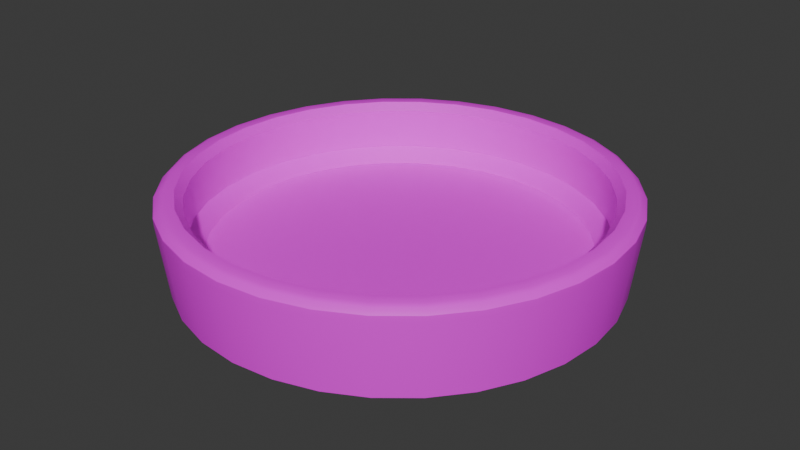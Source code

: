 # Source: DiceBowl.blend  (saved by Blender 4.5.90; exported with 4.5.12 LTS)
import bpy
from mathutils import Matrix  # noqa: F401  (used for matrix-valued properties, if any)

bpy.ops.wm.read_factory_settings(use_empty=True)
scene = bpy.context.scene
scene.name = 'Scene'

# ---- images (referenced by path relative to the original .blend; pixels are not part of the script)
import os
ASSET_DIR = os.environ.get("B2B_ASSET_DIR", "")  # directory of the original .blend (textures are referenced by path, not embedded)
HERE = os.path.dirname(os.path.abspath(__file__))  # packed textures are extracted next to this script under _unpacked/

def load_image(name, relpath, width, height, colorspace="sRGB"):
    """Load a texture the original file referenced (path relative to the .blend, or extracted next to this script)."""
    p = next((c for c in (os.path.join(HERE, relpath), os.path.join(ASSET_DIR, relpath)) if relpath and os.path.exists(c)), "")
    if p:
        img = bpy.data.images.load(p, check_existing=True)
        img.name = name
    else:  # same state as the original file: an image datablock whose file is absent (Cycles renders it pink)
        img = bpy.data.images.new(name, width, height)
        img.source = "FILE"
        img.filepath = "//" + (relpath or name)
    img.colorspace_settings.name = colorspace
    return img
img_color_wheel_light_color_spectrum_png_001 = load_image('Color-wheel-light-color-spectrum.png.001', 'Color-wheel-light-color-spectrum.png', 1024, 1024, 'sRGB')

# ---- materials (node trees are filled in below, after node groups)
mat_bowlmat = bpy.data.materials.new('BowlMat')
mat_bowlmat.alpha_threshold = 0.0
mat_bowlmat.roughness = 0.5
mat_bowlmat.line_color = (0.0, 0.0, 0.0, 1.0)

# ---- node groups
ng_smooth_by_angle = bpy.data.node_groups.new('Smooth by Angle', 'GeometryNodeTree')
_s = ng_smooth_by_angle.interface.new_socket(name='Mesh', in_out='OUTPUT', socket_type='NodeSocketGeometry')
_s = ng_smooth_by_angle.interface.new_socket(name='Mesh', in_out='INPUT', socket_type='NodeSocketGeometry')
_s = ng_smooth_by_angle.interface.new_socket(name='Angle', in_out='INPUT', socket_type='NodeSocketFloat')
_s.subtype = 'ANGLE'
_s.default_value = 0.5236
_s.min_value = 0.0
_s.max_value = 3.142
_s.description = 'Maximum face angle for smooth edges'
_s = ng_smooth_by_angle.interface.new_socket(name='Ignore Sharpness', in_out='INPUT', socket_type='NodeSocketBool')
_s.force_non_field = True
ng_smooth_by_angle.description = 'Set the sharpness of mesh edges based on the angle between the neighboring faces'
ng_smooth_by_angle.is_modifier = True
_N = ng_smooth_by_angle.nodes; _L = ng_smooth_by_angle.links
n0 = _N.new('GeometryNodeSetShadeSmooth'); n0.name = 'Set Shade Smooth'; n0.location = (120, -80)
n0.domain = 'EDGE'
n1 = _N.new('GeometryNodeSetShadeSmooth'); n1.name = 'Set Shade Smooth.001'; n1.location = (300, -80)
n2 = _N.new('NodeGroupOutput'); n2.name = 'Group Output'; n2.location = (480, -80)
n3 = _N.new('GeometryNodeInputMeshEdgeAngle'); n3.name = 'Edge Angle'; n3.location = (-440, -240)
n4 = _N.new('NodeGroupInput'); n4.name = 'Group Input'; n4.location = (-80, -80)
n5 = _N.new('GeometryNodeInputEdgeSmooth'); n5.name = 'Is Edge Smooth'; n5.location = (-260, -120)
n6 = _N.new('GeometryNodeInputShadeSmooth'); n6.name = 'Is Shade Smooth'; n6.location = (-440, -397)
n7 = _N.new('FunctionNodeCompare'); n7.name = 'Compare'; n7.location = (-260, -260)
n7.operation = 'LESS_EQUAL'
n7.inputs[6].default_value = (0.0, 0.0, 0.0, 0.0)
n7.inputs[7].default_value = (0.0, 0.0, 0.0, 0.0)
n8 = _N.new('FunctionNodeBooleanMath'); n8.name = 'Boolean Math.001'; n8.location = (-80, -260)
n9 = _N.new('NodeGroupInput'); n9.name = 'Group Input.001'; n9.location = (-440, -329)
n10 = _N.new('NodeGroupInput'); n10.name = 'Group Input.002'; n10.location = (-259, -189)
n11 = _N.new('FunctionNodeBooleanMath'); n11.name = 'Boolean Math'; n11.location = (-80, -149)
n11.operation = 'OR'
n12 = _N.new('FunctionNodeBooleanMath'); n12.name = 'Boolean Math.002'; n12.location = (-260, -380)
n12.operation = 'OR'
n13 = _N.new('NodeGroupInput'); n13.name = 'Group Input.003'; n13.location = (-440, -460)
_L.new(n3.outputs[0], n7.inputs[0])
_L.new(n1.outputs[0], n2.inputs[0])
_L.new(n9.outputs[1], n7.inputs[1])
_L.new(n7.outputs[0], n8.inputs[0])
_L.new(n4.outputs[0], n0.inputs[0])
_L.new(n0.outputs[0], n1.inputs[0])
_L.new(n8.outputs[0], n0.inputs[2])
_L.new(n10.outputs[2], n11.inputs[1])
_L.new(n5.outputs[0], n11.inputs[0])
_L.new(n11.outputs[0], n0.inputs[1])
_L.new(n13.outputs[2], n12.inputs[1])
_L.new(n6.outputs[0], n12.inputs[0])
_L.new(n12.outputs[0], n8.inputs[1])
n2.is_active_output = True

# ---- material node trees
mat_bowlmat.use_nodes = True; mat_bowlmat.node_tree.nodes.clear()
_N = mat_bowlmat.node_tree.nodes; _L = mat_bowlmat.node_tree.links
n0 = _N.new('ShaderNodeOutputMaterial'); n0.name = 'Material Output'; n0.location = (200, 100)
n1 = _N.new('ShaderNodeBsdfPrincipled'); n1.name = 'Principled BSDF'; n1.location = (-200, 100)
n1.inputs[3].default_value = 1.45
n2 = _N.new('ShaderNodeTexImage'); n2.name = 'Image Texture'; n2.location = (-490, 75)
n2.image = img_color_wheel_light_color_spectrum_png_001
_L.new(n1.outputs[0], n0.inputs[0])
_L.new(n2.outputs[0], n1.inputs[0])
n0.is_active_output = True

# ---- world
world_world = bpy.data.worlds.new('World'); scene.world = world_world
world_world.use_nodes = True; world_world.node_tree.nodes.clear()
_N = world_world.node_tree.nodes; _L = world_world.node_tree.links
n0 = _N.new('ShaderNodeOutputWorld'); n0.name = 'World Output'; n0.location = (200, 100)
n1 = _N.new('ShaderNodeBackground'); n1.name = 'Background'; n1.location = (-200, 100)
n1.inputs[0].default_value = (0.05088, 0.05088, 0.05088, 1.0)
_L.new(n1.outputs[0], n0.inputs[0])
n0.is_active_output = True
world_world.color = (0.05088, 0.05088, 0.05088)
world_world.sun_shadow_jitter_overblur = 0.0

# ---- meshes
me_circle = bpy.data.meshes.new('Circle')
me_circle.from_pydata([(-1.211e-08, 0.0, 0.0), (-1.49e-08, 0.0, 0.0), (0.0, 0.0, 0.0), (0.0, 0.0, 0.0), (0.0, 0.0, 0.0), (0.0, 0.0, 0.0), (0.0, 0.0, 0.0), (0.0, 1.49e-08, 0.0), (0.0, 1.49e-08, 0.0), (0.0, 1.49e-08, 0.0), (0.0, 0.0, 0.0), (0.0, 0.0, 0.0), (0.0, 0.0, 0.0), (0.0, 0.0, 0.0), (0.0, 0.0, 0.0), (-1.49e-08, 0.0, 0.0), (-1.211e-08, 0.0, 0.0), (-1.49e-08, 0.0, 0.0), (0.0, 0.0, 0.0), (0.0, 0.0, 0.0), (0.0, 0.0, 0.0), (0.0, 0.0, 0.0), (0.0, 0.0, 0.0), (0.0, 1.49e-08, 0.0), (0.0, 1.49e-08, 0.0), (0.0, 1.49e-08, 0.0), (0.0, 0.0, 0.0), (0.0, 0.0, 0.0), (0.0, 0.0, 0.0), (0.0, 0.0, 0.0), (0.0, 0.0, 0.0), (-1.49e-08, 0.0, 0.0), (-1.211e-08, 0.0, -0.3), (-1.49e-08, 0.0, -0.3), (0.0, 0.0, -0.3), (0.0, 0.0, -0.3), (0.0, 0.0, -0.3), (0.0, 0.0, -0.3), (0.0, 0.0, -0.3), (0.0, 1.49e-08, -0.3), (0.0, 1.49e-08, -0.3), (0.0, 1.49e-08, -0.3), (0.0, 0.0, -0.3), (0.0, 0.0, -0.3), (0.0, 0.0, -0.3), (0.0, 0.0, -0.3), (0.0, 0.0, -0.3), (-1.49e-08, 0.0, -0.3), (-1.211e-08, 0.0, -0.3), (-1.49e-08, 0.0, -0.3), (0.0, 0.0, -0.3), (0.0, 0.0, -0.3), (0.0, 0.0, -0.3), (0.0, 0.0, -0.3), (0.0, 0.0, -0.3), (0.0, 1.49e-08, -0.3), (0.0, 1.49e-08, -0.3), (0.0, 1.49e-08, -0.3), (0.0, 0.0, -0.3), (0.0, 0.0, -0.3), (0.0, 0.0, -0.3), (0.0, 0.0, -0.3), (0.0, 0.0, -0.3), (-1.49e-08, 0.0, -0.3), (1.608e-08, 2.375, -0.2714), (-0.4633, 2.329, -0.2714), (-0.9088, 2.194, -0.2714), (-1.319, 1.975, -0.2714), (-1.679, 1.679, -0.2714), (-1.975, 1.319, -0.2714), (-2.194, 0.9088, -0.2714), (-2.329, 0.4633, -0.2714), (-2.375, -2.053e-08, -0.2714), (-2.329, -0.4633, -0.2714), (-2.194, -0.9088, -0.2714), (-1.975, -1.319, -0.2714), (-1.679, -1.679, -0.2714), (-1.319, -1.975, -0.2714), (-0.9088, -2.194, -0.2714), (-0.4633, -2.329, -0.2714), (1.608e-08, -2.375, -0.2714), (0.4633, -2.329, -0.2714), (0.9088, -2.194, -0.2714), (1.319, -1.975, -0.2714), (1.679, -1.679, -0.2714), (1.975, -1.319, -0.2714), (2.194, -0.9088, -0.2714), (2.329, -0.4633, -0.2714), (2.375, -1.955e-08, -0.2714), (2.329, 0.4633, -0.2714), (2.194, 0.9088, -0.2714), (1.975, 1.319, -0.2714), (1.679, 1.679, -0.2714), (1.319, 1.975, -0.2714), (0.9088, 2.194, -0.2714), (0.4633, 2.329, -0.2714), (1.615e-08, 2.021, 0.004599), (2.554e-08, 2.187, 0.1539), (-0.4266, 2.145, 0.1539), (-0.3943, 1.982, 0.004599), (-0.8368, 2.02, 0.1539), (-0.7735, 1.867, 0.004599), (-1.215, 1.818, 0.1539), (-1.123, 1.681, 0.004599), (-1.546, 1.546, 0.1539), (-1.429, 1.429, 0.004599), (-1.818, 1.215, 0.1539), (-1.681, 1.123, 0.004599), (-2.02, 0.8368, 0.1539), (-1.867, 0.7735, 0.004599), (-2.145, 0.4266, 0.1539), (-1.982, 0.3943, 0.004599), (-2.187, -1.768e-08, 0.1539), (-2.021, -1.614e-08, 0.004599), (-2.145, -0.4266, 0.1539), (-1.982, -0.3943, 0.004599), (-2.02, -0.8368, 0.1539), (-1.867, -0.7735, 0.004599), (-1.818, -1.215, 0.1539), (-1.681, -1.123, 0.004599), (-1.546, -1.546, 0.1539), (-1.429, -1.429, 0.004599), (-1.215, -1.818, 0.1539), (-1.123, -1.681, 0.004599), (-0.8368, -2.02, 0.1539), (-0.7735, -1.867, 0.004599), (-0.4266, -2.145, 0.1539), (-0.3943, -1.982, 0.004599), (2.554e-08, -2.187, 0.1539), (1.615e-08, -2.021, 0.004599), (0.4266, -2.145, 0.1539), (0.3943, -1.982, 0.004599), (0.8368, -2.02, 0.1539), (0.7735, -1.867, 0.004599), (1.215, -1.818, 0.1539), (1.123, -1.681, 0.004599), (1.546, -1.546, 0.1539), (1.429, -1.429, 0.004599), (1.818, -1.215, 0.1539), (1.681, -1.123, 0.004599), (2.02, -0.8368, 0.1539), (1.867, -0.7735, 0.004599), (2.145, -0.4266, 0.1539), (1.982, -0.3943, 0.004599), (2.187, -1.768e-08, 0.1539), (2.021, -1.614e-08, 0.004599), (2.145, 0.4266, 0.1539), (1.982, 0.3943, 0.004599), (2.02, 0.8368, 0.1539), (1.867, 0.7735, 0.004599), (1.818, 1.215, 0.1539), (1.681, 1.123, 0.004599), (1.546, 1.546, 0.1539), (1.429, 1.429, 0.004599), (1.215, 1.818, 0.1539), (1.123, 1.681, 0.004599), (0.8368, 2.02, 0.1539), (0.7735, 1.867, 0.004599), (0.4266, 2.145, 0.1539), (0.3943, 1.982, 0.004599), (4.155e-08, 2.182, 0.6115), (4.885e-08, 2.381, 0.6942), (4.668e-08, 2.263, 0.6954), (-0.4644, 2.335, 0.6942), (-0.4257, 2.14, 0.6115), (-0.4416, 2.22, 0.6954), (-0.911, 2.199, 0.6942), (-0.8351, 2.016, 0.6115), (-0.8662, 2.091, 0.6954), (-1.323, 1.979, 0.6942), (-1.212, 1.814, 0.6115), (-1.258, 1.882, 0.6954), (-1.683, 1.683, 0.6942), (-1.543, 1.543, 0.6115), (-1.601, 1.601, 0.6954), (-1.979, 1.323, 0.6942), (-1.814, 1.212, 0.6115), (-1.882, 1.258, 0.6954), (-2.199, 0.911, 0.6942), (-2.016, 0.8351, 0.6115), (-2.091, 0.8662, 0.6954), (-2.335, 0.4644, 0.6942), (-2.14, 0.4257, 0.6115), (-2.22, 0.4416, 0.6954), (-2.381, -1.167e-08, 0.6942), (-2.182, -1.16e-08, 0.6115), (-2.263, -1.135e-08, 0.6954), (-2.335, -0.4644, 0.6942), (-2.14, -0.4257, 0.6115), (-2.22, -0.4416, 0.6954), (-2.199, -0.911, 0.6942), (-2.016, -0.8351, 0.6115), (-2.091, -0.8662, 0.6954), (-1.979, -1.323, 0.6942), (-1.814, -1.212, 0.6115), (-1.882, -1.258, 0.6954), (-1.683, -1.683, 0.6942), (-1.543, -1.543, 0.6115), (-1.601, -1.601, 0.6954), (-1.323, -1.979, 0.6942), (-1.212, -1.814, 0.6115), (-1.258, -1.882, 0.6954), (-0.911, -2.199, 0.6942), (-0.8351, -2.016, 0.6115), (-0.8662, -2.091, 0.6954), (-0.4644, -2.335, 0.6942), (-0.4257, -2.14, 0.6115), (-0.4416, -2.22, 0.6954), (4.885e-08, -2.381, 0.6942), (4.155e-08, -2.182, 0.6115), (4.668e-08, -2.263, 0.6954), (0.4644, -2.335, 0.6942), (0.4257, -2.14, 0.6115), (0.4416, -2.22, 0.6954), (0.911, -2.199, 0.6942), (0.8351, -2.016, 0.6115), (0.8662, -2.091, 0.6954), (1.323, -1.979, 0.6942), (1.212, -1.814, 0.6115), (1.258, -1.882, 0.6954), (1.683, -1.683, 0.6942), (1.543, -1.543, 0.6115), (1.601, -1.601, 0.6954), (1.979, -1.323, 0.6942), (1.814, -1.212, 0.6115), (1.882, -1.258, 0.6954), (2.199, -0.911, 0.6942), (2.016, -0.8351, 0.6115), (2.091, -0.8662, 0.6954), (2.335, -0.4644, 0.6942), (2.14, -0.4257, 0.6115), (2.22, -0.4416, 0.6954), (2.381, -1.167e-08, 0.6942), (2.182, -1.16e-08, 0.6115), (2.263, -1.135e-08, 0.6954), (2.335, 0.4644, 0.6942), (2.14, 0.4257, 0.6115), (2.22, 0.4416, 0.6954), (2.199, 0.911, 0.6942), (2.016, 0.8351, 0.6115), (2.091, 0.8662, 0.6954), (1.979, 1.323, 0.6942), (1.814, 1.212, 0.6115), (1.882, 1.258, 0.6954), (1.683, 1.683, 0.6942), (1.543, 1.543, 0.6115), (1.601, 1.601, 0.6954), (1.323, 1.979, 0.6942), (1.212, 1.814, 0.6115), (1.258, 1.882, 0.6954), (0.911, 2.199, 0.6942), (0.8351, 2.016, 0.6115), (0.8662, 2.091, 0.6954), (0.4644, 2.335, 0.6942), (0.4257, 2.14, 0.6115), (0.4416, 2.22, 0.6954), (4.885e-08, 2.427, 0.6743), (4.493e-08, 2.475, 0.5505), (4.785e-08, 2.477, 0.6225), (-0.4828, 2.427, 0.5505), (-0.4734, 2.38, 0.6743), (-0.4832, 2.429, 0.6225), (-0.9471, 2.286, 0.5505), (-0.9286, 2.242, 0.6743), (-0.9478, 2.288, 0.6225), (-1.375, 2.058, 0.5505), (-1.348, 2.018, 0.6743), (-1.376, 2.059, 0.6225), (-1.75, 1.75, 0.5505), (-1.716, 1.716, 0.6743), (-1.751, 1.751, 0.6225), (-2.058, 1.375, 0.5505), (-2.018, 1.348, 0.6743), (-2.059, 1.376, 0.6225), (-2.286, 0.9471, 0.5505), (-2.242, 0.9286, 0.6743), (-2.288, 0.9478, 0.6225), (-2.427, 0.4828, 0.5505), (-2.38, 0.4734, 0.6743), (-2.429, 0.4832, 0.6225), (-2.475, -1.275e-08, 0.5505), (-2.427, -1.191e-08, 0.6743), (-2.477, -1.234e-08, 0.6225), (-2.427, -0.4828, 0.5505), (-2.38, -0.4734, 0.6743), (-2.429, -0.4832, 0.6225), (-2.286, -0.9471, 0.5505), (-2.242, -0.9286, 0.6743), (-2.288, -0.9478, 0.6225), (-2.058, -1.375, 0.5505), (-2.018, -1.348, 0.6743), (-2.059, -1.376, 0.6225), (-1.75, -1.75, 0.5505), (-1.716, -1.716, 0.6743), (-1.751, -1.751, 0.6225), (-1.375, -2.058, 0.5505), (-1.348, -2.018, 0.6743), (-1.376, -2.059, 0.6225), (-0.9471, -2.286, 0.5505), (-0.9286, -2.242, 0.6743), (-0.9478, -2.288, 0.6225), (-0.4828, -2.427, 0.5505), (-0.4734, -2.38, 0.6743), (-0.4832, -2.429, 0.6225), (4.493e-08, -2.475, 0.5505), (4.885e-08, -2.427, 0.6743), (4.785e-08, -2.477, 0.6225), (0.4828, -2.427, 0.5505), (0.4734, -2.38, 0.6743), (0.4832, -2.429, 0.6225), (0.9471, -2.286, 0.5505), (0.9286, -2.242, 0.6743), (0.9478, -2.288, 0.6225), (1.375, -2.058, 0.5505), (1.348, -2.018, 0.6743), (1.376, -2.059, 0.6225), (1.75, -1.75, 0.5505), (1.716, -1.716, 0.6743), (1.751, -1.751, 0.6225), (2.058, -1.375, 0.5505), (2.018, -1.348, 0.6743), (2.059, -1.376, 0.6225), (2.286, -0.9471, 0.5505), (2.242, -0.9286, 0.6743), (2.288, -0.9478, 0.6225), (2.427, -0.4828, 0.5505), (2.38, -0.4734, 0.6743), (2.429, -0.4832, 0.6225), (2.475, -1.267e-08, 0.5505), (2.427, -1.191e-08, 0.6743), (2.477, -1.222e-08, 0.6225), (2.427, 0.4828, 0.5505), (2.38, 0.4734, 0.6743), (2.429, 0.4832, 0.6225), (2.286, 0.9471, 0.5505), (2.242, 0.9286, 0.6743), (2.288, 0.9478, 0.6225), (2.058, 1.375, 0.5505), (2.018, 1.348, 0.6743), (2.059, 1.376, 0.6225), (1.75, 1.75, 0.5505), (1.716, 1.716, 0.6743), (1.751, 1.751, 0.6225), (1.375, 2.058, 0.5505), (1.348, 2.018, 0.6743), (1.376, 2.059, 0.6225), (0.9471, 2.286, 0.5505), (0.9286, 2.242, 0.6743), (0.9478, 2.288, 0.6225), (0.4828, 2.427, 0.5505), (0.4734, 2.38, 0.6743), (0.4832, 2.429, 0.6225)], [], [(56, 88, 87, 55), (43, 75, 74, 42), (57, 89, 88, 56), (44, 76, 75, 43), (58, 90, 89, 57), (45, 77, 76, 44), (59, 91, 90, 58), (46, 78, 77, 45), (33, 65, 64, 32), (60, 92, 91, 59), (47, 79, 78, 46), (34, 66, 65, 33), (61, 93, 92, 60), (48, 80, 79, 47), (35, 67, 66, 34), (62, 94, 93, 61), (49, 81, 80, 48), (36, 68, 67, 35), (63, 95, 94, 62), (50, 82, 81, 49), (37, 69, 68, 36), (32, 64, 95, 63), (51, 83, 82, 50), (38, 70, 69, 37), (52, 84, 83, 51), (39, 71, 70, 38), (53, 85, 84, 52), (40, 72, 71, 39), (54, 86, 85, 53), (41, 73, 72, 40), (55, 87, 86, 54), (42, 74, 73, 41), (0, 1, 33, 32), (1, 2, 34, 33), (2, 3, 35, 34), (3, 4, 36, 35), (4, 5, 37, 36), (5, 6, 38, 37), (6, 7, 39, 38), (7, 8, 40, 39), (8, 9, 41, 40), (9, 10, 42, 41), (10, 11, 43, 42), (11, 12, 44, 43), (12, 13, 45, 44), (13, 14, 46, 45), (14, 15, 47, 46), (15, 16, 48, 47), (16, 17, 49, 48), (17, 18, 50, 49), (18, 19, 51, 50), (19, 20, 52, 51), (20, 21, 53, 52), (21, 22, 54, 53), (22, 23, 55, 54), (23, 24, 56, 55), (24, 25, 57, 56), (25, 26, 58, 57), (26, 27, 59, 58), (27, 28, 60, 59), (28, 29, 61, 60), (29, 30, 62, 61), (30, 31, 63, 62), (31, 0, 32, 63), (99, 96, 97, 98), (101, 99, 98, 100), (103, 101, 100, 102), (105, 103, 102, 104), (107, 105, 104, 106), (109, 107, 106, 108), (111, 109, 108, 110), (113, 111, 110, 112), (115, 113, 112, 114), (117, 115, 114, 116), (119, 117, 116, 118), (121, 119, 118, 120), (123, 121, 120, 122), (125, 123, 122, 124), (127, 125, 124, 126), (129, 127, 126, 128), (131, 129, 128, 130), (133, 131, 130, 132), (135, 133, 132, 134), (137, 135, 134, 136), (139, 137, 136, 138), (141, 139, 138, 140), (143, 141, 140, 142), (145, 143, 142, 144), (147, 145, 144, 146), (149, 147, 146, 148), (151, 149, 148, 150), (153, 151, 150, 152), (155, 153, 152, 154), (157, 155, 154, 156), (159, 157, 156, 158), (96, 159, 158, 97), (1, 0, 96, 99), (0, 31, 159, 96), (2, 1, 99, 101), (3, 2, 101, 103), (4, 3, 103, 105), (5, 4, 105, 107), (6, 5, 107, 109), (7, 6, 109, 111), (8, 7, 111, 113), (9, 8, 113, 115), (10, 9, 115, 117), (11, 10, 117, 119), (12, 11, 119, 121), (13, 12, 121, 123), (14, 13, 123, 125), (15, 14, 125, 127), (16, 15, 127, 129), (17, 16, 129, 131), (18, 17, 131, 133), (19, 18, 133, 135), (20, 19, 135, 137), (21, 20, 137, 139), (22, 21, 139, 141), (23, 22, 141, 143), (24, 23, 143, 145), (25, 24, 145, 147), (26, 25, 147, 149), (27, 26, 149, 151), (28, 27, 151, 153), (29, 28, 153, 155), (30, 29, 155, 157), (31, 30, 157, 159), (164, 160, 162, 165), (165, 162, 161, 163), (167, 164, 165, 168), (168, 165, 163, 166), (170, 167, 168, 171), (171, 168, 166, 169), (173, 170, 171, 174), (174, 171, 169, 172), (176, 173, 174, 177), (177, 174, 172, 175), (179, 176, 177, 180), (180, 177, 175, 178), (182, 179, 180, 183), (183, 180, 178, 181), (185, 182, 183, 186), (186, 183, 181, 184), (188, 185, 186, 189), (189, 186, 184, 187), (191, 188, 189, 192), (192, 189, 187, 190), (194, 191, 192, 195), (195, 192, 190, 193), (197, 194, 195, 198), (198, 195, 193, 196), (200, 197, 198, 201), (201, 198, 196, 199), (203, 200, 201, 204), (204, 201, 199, 202), (206, 203, 204, 207), (207, 204, 202, 205), (209, 206, 207, 210), (210, 207, 205, 208), (212, 209, 210, 213), (213, 210, 208, 211), (215, 212, 213, 216), (216, 213, 211, 214), (218, 215, 216, 219), (219, 216, 214, 217), (221, 218, 219, 222), (222, 219, 217, 220), (224, 221, 222, 225), (225, 222, 220, 223), (227, 224, 225, 228), (228, 225, 223, 226), (230, 227, 228, 231), (231, 228, 226, 229), (233, 230, 231, 234), (234, 231, 229, 232), (236, 233, 234, 237), (237, 234, 232, 235), (239, 236, 237, 240), (240, 237, 235, 238), (242, 239, 240, 243), (243, 240, 238, 241), (245, 242, 243, 246), (246, 243, 241, 244), (248, 245, 246, 249), (249, 246, 244, 247), (251, 248, 249, 252), (252, 249, 247, 250), (254, 251, 252, 255), (255, 252, 250, 253), (160, 254, 255, 162), (162, 255, 253, 161), (98, 97, 160, 164), (97, 158, 254, 160), (100, 98, 164, 167), (102, 100, 167, 170), (104, 102, 170, 173), (106, 104, 173, 176), (108, 106, 176, 179), (110, 108, 179, 182), (112, 110, 182, 185), (114, 112, 185, 188), (116, 114, 188, 191), (118, 116, 191, 194), (120, 118, 194, 197), (122, 120, 197, 200), (124, 122, 200, 203), (126, 124, 203, 206), (128, 126, 206, 209), (130, 128, 209, 212), (132, 130, 212, 215), (134, 132, 215, 218), (136, 134, 218, 221), (138, 136, 221, 224), (140, 138, 224, 227), (142, 140, 227, 230), (144, 142, 230, 233), (146, 144, 233, 236), (148, 146, 236, 239), (150, 148, 239, 242), (152, 150, 242, 245), (154, 152, 245, 248), (156, 154, 248, 251), (158, 156, 251, 254), (260, 256, 258, 261), (261, 258, 257, 259), (263, 260, 261, 264), (264, 261, 259, 262), (266, 263, 264, 267), (267, 264, 262, 265), (269, 266, 267, 270), (270, 267, 265, 268), (272, 269, 270, 273), (273, 270, 268, 271), (275, 272, 273, 276), (276, 273, 271, 274), (278, 275, 276, 279), (279, 276, 274, 277), (281, 278, 279, 282), (282, 279, 277, 280), (284, 281, 282, 285), (285, 282, 280, 283), (287, 284, 285, 288), (288, 285, 283, 286), (290, 287, 288, 291), (291, 288, 286, 289), (293, 290, 291, 294), (294, 291, 289, 292), (296, 293, 294, 297), (297, 294, 292, 295), (299, 296, 297, 300), (300, 297, 295, 298), (302, 299, 300, 303), (303, 300, 298, 301), (305, 302, 303, 306), (306, 303, 301, 304), (308, 305, 306, 309), (309, 306, 304, 307), (311, 308, 309, 312), (312, 309, 307, 310), (314, 311, 312, 315), (315, 312, 310, 313), (317, 314, 315, 318), (318, 315, 313, 316), (320, 317, 318, 321), (321, 318, 316, 319), (323, 320, 321, 324), (324, 321, 319, 322), (326, 323, 324, 327), (327, 324, 322, 325), (329, 326, 327, 330), (330, 327, 325, 328), (332, 329, 330, 333), (333, 330, 328, 331), (335, 332, 333, 336), (336, 333, 331, 334), (338, 335, 336, 339), (339, 336, 334, 337), (341, 338, 339, 342), (342, 339, 337, 340), (344, 341, 342, 345), (345, 342, 340, 343), (347, 344, 345, 348), (348, 345, 343, 346), (350, 347, 348, 351), (351, 348, 346, 349), (256, 350, 351, 258), (258, 351, 349, 257), (163, 161, 256, 260), (64, 257, 349, 95), (65, 259, 257, 64), (161, 253, 350, 256), (166, 163, 260, 263), (66, 262, 259, 65), (169, 166, 263, 266), (67, 265, 262, 66), (172, 169, 266, 269), (68, 268, 265, 67), (175, 172, 269, 272), (69, 271, 268, 68), (178, 175, 272, 275), (70, 274, 271, 69), (181, 178, 275, 278), (71, 277, 274, 70), (184, 181, 278, 281), (72, 280, 277, 71), (187, 184, 281, 284), (73, 283, 280, 72), (190, 187, 284, 287), (74, 286, 283, 73), (193, 190, 287, 290), (75, 289, 286, 74), (196, 193, 290, 293), (76, 292, 289, 75), (199, 196, 293, 296), (77, 295, 292, 76), (202, 199, 296, 299), (78, 298, 295, 77), (205, 202, 299, 302), (79, 301, 298, 78), (208, 205, 302, 305), (80, 304, 301, 79), (211, 208, 305, 308), (81, 307, 304, 80), (214, 211, 308, 311), (82, 310, 307, 81), (217, 214, 311, 314), (83, 313, 310, 82), (220, 217, 314, 317), (84, 316, 313, 83), (223, 220, 317, 320), (85, 319, 316, 84), (226, 223, 320, 323), (86, 322, 319, 85), (229, 226, 323, 326), (87, 325, 322, 86), (232, 229, 326, 329), (88, 328, 325, 87), (235, 232, 329, 332), (89, 331, 328, 88), (238, 235, 332, 335), (90, 334, 331, 89), (241, 238, 335, 338), (91, 337, 334, 90), (244, 241, 338, 341), (92, 340, 337, 91), (247, 244, 341, 344), (93, 343, 340, 92), (250, 247, 344, 347), (94, 346, 343, 93), (253, 250, 347, 350), (95, 349, 346, 94)])
me_circle.polygons.foreach_set('use_smooth', [True] * 352)
_uv = me_circle.uv_layers.new(name='UVMap')
_uv.uv.foreach_set('vector', [0.4114, 0.7355, 0.4114, 0.7355, 0.4114, 0.7355, 0.4114, 0.7355, 0.4114, 0.7355, 0.4114, 0.7355, 0.4114, 0.7355, 0.4114, 0.7355, 0.4114, 0.7355, 0.4114, 0.7355, 0.4114, 0.7355, 0.4114, 0.7355, 0.4114, 0.7355, 0.4114, 0.7355, 0.4114, 0.7355, 0.4114, 0.7355, 0.4114, 0.7355, 0.4114, 0.7355, 0.4114, 0.7355, 0.4114, 0.7355, 0.4114, 0.7355, 0.4114, 0.7355, 0.4114, 0.7355, 0.4114, 0.7355, 0.4114, 0.7355, 0.4114, 0.7355, 0.4114, 0.7355, 0.4114, 0.7355, 0.4114, 0.7355, 0.4114, 0.7355, 0.4114, 0.7355, 0.4114, 0.7355, 0.4114, 0.7355, 0.4114, 0.7355, 0.4114, 0.7355, 0.4114, 0.7355, 0.4114, 0.7355, 0.4114, 0.7355, 0.4114, 0.7355, 0.4114, 0.7355, 0.4114, 0.7355, 0.4114, 0.7355, 0.4114, 0.7355, 0.4114, 0.7355, 0.4114, 0.7355, 0.4114, 0.7355, 0.4114, 0.7355, 0.4114, 0.7355, 0.4114, 0.7355, 0.4114, 0.7355, 0.4114, 0.7355, 0.4114, 0.7355, 0.4114, 0.7355, 0.4114, 0.7355, 0.4114, 0.7355, 0.4114, 0.7355, 0.4114, 0.7355, 0.4114, 0.7355, 0.4114, 0.7355, 0.4114, 0.7355, 0.4114, 0.7355, 0.4114, 0.7355, 0.4114, 0.7355, 0.4114, 0.7355, 0.4114, 0.7355, 0.4114, 0.7355, 0.4114, 0.7355, 0.4114, 0.7355, 0.4114, 0.7355, 0.4114, 0.7355, 0.4114, 0.7355, 0.4114, 0.7355, 0.4114, 0.7355, 0.4114, 0.7355, 0.4114, 0.7355, 0.4114, 0.7355, 0.4114, 0.7355, 0.4114, 0.7355, 0.4114, 0.7355, 0.4114, 0.7355, 0.4114, 0.7355, 0.4114, 0.7355, 0.4114, 0.7355, 0.4114, 0.7355, 0.4114, 0.7355, 0.4114, 0.7355, 0.4114, 0.7355, 0.4114, 0.7355, 0.4114, 0.7355, 0.4114, 0.7355, 0.4114, 0.7355, 0.4114, 0.7355, 0.4114, 0.7355, 0.4114, 0.7355, 0.4114, 0.7355, 0.4114, 0.7355, 0.4114, 0.7355, 0.4114, 0.7355, 0.4114, 0.7355, 0.4114, 0.7355, 0.4114, 0.7355, 0.4114, 0.7355, 0.4114, 0.7355, 0.4114, 0.7355, 0.4114, 0.7355, 0.4114, 0.7355, 0.4114, 0.7355, 0.4114, 0.7355, 0.4114, 0.7355, 0.4114, 0.7355, 0.4114, 0.7355, 0.4114, 0.7355, 0.4114, 0.7355, 0.4114, 0.7355, 0.4114, 0.7355, 0.4114, 0.7355, 0.4114, 0.7355, 0.4114, 0.7355, 0.4114, 0.7355, 0.4114, 0.7355, 0.4114, 0.7355, 0.4114, 0.7355, 0.4114, 0.7355, 0.4114, 0.7355, 0.4114, 0.7355, 0.4114, 0.7355, 0.4114, 0.7355, 0.4114, 0.7355, 0.3386, 0.6905, 0.3386, 0.6905, 0.3386, 0.6905, 0.3386, 0.6905, 0.3386, 0.6905, 0.3386, 0.6905, 0.3386, 0.6905, 0.3386, 0.6905, 0.3386, 0.6905, 0.3386, 0.6905, 0.3386, 0.6905, 0.3386, 0.6905, 0.3386, 0.6905, 0.3386, 0.6905, 0.3386, 0.6905, 0.3386, 0.6905, 0.3386, 0.6905, 0.3386, 0.6905, 0.3386, 0.6905, 0.3386, 0.6905, 0.3386, 0.6905, 0.3386, 0.6905, 0.3386, 0.6905, 0.3386, 0.6905, 0.3386, 0.6905, 0.3386, 0.6905, 0.3386, 0.6905, 0.3386, 0.6905, 0.3386, 0.6905, 0.3386, 0.6905, 0.3386, 0.6905, 0.3386, 0.6905, 0.3386, 0.6905, 0.3386, 0.6905, 0.3386, 0.6905, 0.3386, 0.6905, 0.3386, 0.6905, 0.3386, 0.6905, 0.3386, 0.6905, 0.3386, 0.6905, 0.3386, 0.6905, 0.3386, 0.6905, 0.3386, 0.6905, 0.3386, 0.6905, 0.3386, 0.6905, 0.3386, 0.6905, 0.3386, 0.6905, 0.3386, 0.6905, 0.3386, 0.6905, 0.3386, 0.6905, 0.3386, 0.6905, 0.3386, 0.6905, 0.3386, 0.6905, 0.3386, 0.6905, 0.3386, 0.6905, 0.3386, 0.6905, 0.3386, 0.6905, 0.3386, 0.6905, 0.3386, 0.6905, 0.3386, 0.6905, 0.3386, 0.6905, 0.3386, 0.6905, 0.3386, 0.6905, 0.3386, 0.6905, 0.3386, 0.6905, 0.3386, 0.6905, 0.3386, 0.6905, 0.3386, 0.6905, 0.3386, 0.6905, 0.3386, 0.6905, 0.3386, 0.6905, 0.3386, 0.6905, 0.3386, 0.6905, 0.3386, 0.6905, 0.3386, 0.6905, 0.3386, 0.6905, 0.3386, 0.6905, 0.3386, 0.6905, 0.3386, 0.6905, 0.3386, 0.6905, 0.3386, 0.6905, 0.3386, 0.6905, 0.3386, 0.6905, 0.3386, 0.6905, 0.3386, 0.6905, 0.3386, 0.6905, 0.3386, 0.6905, 0.3386, 0.6905, 0.3386, 0.6905, 0.3386, 0.6905, 0.3386, 0.6905, 0.3386, 0.6905, 0.3386, 0.6905, 0.3386, 0.6905, 0.3386, 0.6905, 0.3386, 0.6905, 0.3386, 0.6905, 0.3386, 0.6905, 0.3386, 0.6905, 0.3386, 0.6905, 0.3386, 0.6905, 0.3386, 0.6905, 0.3386, 0.6905, 0.3386, 0.6905, 0.3386, 0.6905, 0.3386, 0.6905, 0.3386, 0.6905, 0.3386, 0.6905, 0.3386, 0.6905, 0.3386, 0.6905, 0.3386, 0.6905, 0.3386, 0.6905, 0.3386, 0.6905, 0.3386, 0.6905, 0.3386, 0.6905, 0.3386, 0.6905, 0.3386, 0.6905, 0.3386, 0.6905, 0.3386, 0.6905, 0.3386, 0.6905, 0.3386, 0.6905, 0.3386, 0.6905, 0.3386, 0.6905, 0.3386, 0.6905, 0.3386, 0.6905, 0.3386, 0.6905, 0.3386, 0.6905, 0.3386, 0.6905, 0.3767, 0.6814, 0.3767, 0.6814, 0.3767, 0.6814, 0.3767, 0.6814, 0.3767, 0.6814, 0.3767, 0.6814, 0.3767, 0.6814, 0.3767, 0.6814, 0.3767, 0.6814, 0.3767, 0.6814, 0.3767, 0.6814, 0.3767, 0.6814, 0.3767, 0.6814, 0.3767, 0.6814, 0.3767, 0.6814, 0.3767, 0.6814, 0.3767, 0.6814, 0.3767, 0.6814, 0.3767, 0.6814, 0.3767, 0.6814, 0.3767, 0.6814, 0.3767, 0.6814, 0.3767, 0.6814, 0.3767, 0.6814, 0.3767, 0.6814, 0.3767, 0.6814, 0.3767, 0.6814, 0.3767, 0.6814, 0.3767, 0.6814, 0.3767, 0.6814, 0.3767, 0.6814, 0.3767, 0.6814, 0.3767, 0.6814, 0.3767, 0.6814, 0.3767, 0.6814, 0.3767, 0.6814, 0.3767, 0.6814, 0.3767, 0.6814, 0.3767, 0.6814, 0.3767, 0.6814, 0.3767, 0.6814, 0.3767, 0.6814, 0.3767, 0.6814, 0.3767, 0.6814, 0.3767, 0.6814, 0.3767, 0.6814, 0.3767, 0.6814, 0.3767, 0.6814, 0.3767, 0.6814, 0.3767, 0.6814, 0.3767, 0.6814, 0.3767, 0.6814, 0.3767, 0.6814, 0.3767, 0.6814, 0.3767, 0.6814, 0.3767, 0.6814, 0.3767, 0.6814, 0.3767, 0.6814, 0.3767, 0.6814, 0.3767, 0.6814, 0.3767, 0.6814, 0.3767, 0.6814, 0.3767, 0.6814, 0.3767, 0.6814, 0.3767, 0.6814, 0.3767, 0.6814, 0.3767, 0.6814, 0.3767, 0.6814, 0.3767, 0.6814, 0.3767, 0.6814, 0.3767, 0.6814, 0.3767, 0.6814, 0.3767, 0.6814, 0.3767, 0.6814, 0.3767, 0.6814, 0.3767, 0.6814, 0.3767, 0.6814, 0.3767, 0.6814, 0.3767, 0.6814, 0.3767, 0.6814, 0.3767, 0.6814, 0.3767, 0.6814, 0.3767, 0.6814, 0.3767, 0.6814, 0.3767, 0.6814, 0.3767, 0.6814, 0.3767, 0.6814, 0.3767, 0.6814, 0.3767, 0.6814, 0.3767, 0.6814, 0.3767, 0.6814, 0.3767, 0.6814, 0.3767, 0.6814, 0.3767, 0.6814, 0.3767, 0.6814, 0.3767, 0.6814, 0.3767, 0.6814, 0.3767, 0.6814, 0.3767, 0.6814, 0.3767, 0.6814, 0.3767, 0.6814, 0.3767, 0.6814, 0.3767, 0.6814, 0.3767, 0.6814, 0.3767, 0.6814, 0.3767, 0.6814, 0.3767, 0.6814, 0.3767, 0.6814, 0.3767, 0.6814, 0.3767, 0.6814, 0.3767, 0.6814, 0.3767, 0.6814, 0.3767, 0.6814, 0.3767, 0.6814, 0.3767, 0.6814, 0.3767, 0.6814, 0.3767, 0.6814, 0.3767, 0.6814, 0.3767, 0.6814, 0.3767, 0.6814, 0.3767, 0.6814, 0.3767, 0.6814, 0.3767, 0.6814, 0.3767, 0.6814, 0.3767, 0.6814, 0.3767, 0.6814, 0.3767, 0.6814, 0.3767, 0.6814, 0.3767, 0.6814, 0.3767, 0.6814, 0.3767, 0.6814, 0.3767, 0.6814, 0.3767, 0.6814, 0.3767, 0.6814, 0.3767, 0.6814, 0.3767, 0.6814, 0.3767, 0.6814, 0.3767, 0.6814, 0.3767, 0.6814, 0.3767, 0.6814, 0.3767, 0.6814, 0.3767, 0.6814, 0.3767, 0.6814, 0.3767, 0.6814, 0.3767, 0.6814, 0.3767, 0.6814, 0.3767, 0.6814, 0.3767, 0.6814, 0.3767, 0.6814, 0.3767, 0.6814, 0.3767, 0.6814, 0.3767, 0.6814, 0.3767, 0.6814, 0.3767, 0.6814, 0.3767, 0.6814, 0.3767, 0.6814, 0.3767, 0.6814, 0.3767, 0.6814, 0.3767, 0.6814, 0.3767, 0.6814, 0.3767, 0.6814, 0.3767, 0.6814, 0.3767, 0.6814, 0.3767, 0.6814, 0.3767, 0.6814, 0.3767, 0.6814, 0.3767, 0.6814, 0.3767, 0.6814, 0.3767, 0.6814, 0.3767, 0.6814, 0.3767, 0.6814, 0.3767, 0.6814, 0.3767, 0.6814, 0.3767, 0.6814, 0.3767, 0.6814, 0.3767, 0.6814, 0.3767, 0.6814, 0.3767, 0.6814, 0.3767, 0.6814, 0.3767, 0.6814, 0.3767, 0.6814, 0.3767, 0.6814, 0.3767, 0.6814, 0.3767, 0.6814, 0.3767, 0.6814, 0.3767, 0.6814, 0.3767, 0.6814, 0.3767, 0.6814, 0.3767, 0.6814, 0.3767, 0.6814, 0.3767, 0.6814, 0.3767, 0.6814, 0.3767, 0.6814, 0.3767, 0.6814, 0.3767, 0.6814, 0.3767, 0.6814, 0.3767, 0.6814, 0.3767, 0.6814, 0.3767, 0.6814, 0.3767, 0.6814, 0.3767, 0.6814, 0.3767, 0.6814, 0.3767, 0.6814, 0.3767, 0.6814, 0.3767, 0.6814, 0.3767, 0.6814, 0.3767, 0.6814, 0.3767, 0.6814, 0.3767, 0.6814, 0.3767, 0.6814, 0.3767, 0.6814, 0.3767, 0.6814, 0.3767, 0.6814, 0.3767, 0.6814, 0.3767, 0.6814, 0.3767, 0.6814, 0.3767, 0.6814, 0.3767, 0.6814, 0.3767, 0.6814, 0.3767, 0.6814, 0.3767, 0.6814, 0.3767, 0.6814, 0.3767, 0.6814, 0.3767, 0.6814, 0.3767, 0.6814, 0.3767, 0.6814, 0.3767, 0.6814, 0.3767, 0.6814, 0.3767, 0.6814, 0.3767, 0.6814, 0.3767, 0.6814, 0.3767, 0.6814, 0.3767, 0.6814, 0.3767, 0.6814, 0.3767, 0.6814, 0.3767, 0.6814, 0.3767, 0.6814, 0.3767, 0.6814, 0.3767, 0.6814, 0.3767, 0.6814, 0.3767, 0.6814, 0.3767, 0.6814, 0.3767, 0.6814, 0.3767, 0.6814, 0.3767, 0.6814, 0.3767, 0.6814, 0.3767, 0.6814, 0.3767, 0.6814, 0.3767, 0.6814, 0.3767, 0.6814, 0.3767, 0.6814, 0.3767, 0.6814, 0.3767, 0.6814, 0.3767, 0.6814, 0.3767, 0.6814, 0.3767, 0.6814, 0.4101, 0.6945, 0.4101, 0.6945, 0.4101, 0.6945, 0.4101, 0.6945, 0.4114, 0.7355, 0.4114, 0.7355, 0.4114, 0.7355, 0.4114, 0.7355, 0.4101, 0.6945, 0.4101, 0.6945, 0.4101, 0.6945, 0.4101, 0.6945, 0.4114, 0.7355, 0.4114, 0.7355, 0.4114, 0.7355, 0.4114, 0.7355, 0.4101, 0.6945, 0.4101, 0.6945, 0.4101, 0.6945, 0.4101, 0.6945, 0.4114, 0.7355, 0.4114, 0.7355, 0.4114, 0.7355, 0.4114, 0.7355, 0.4101, 0.6945, 0.4101, 0.6945, 0.4101, 0.6945, 0.4101, 0.6945, 0.4114, 0.7355, 0.4114, 0.7355, 0.4114, 0.7355, 0.4114, 0.7355, 0.4101, 0.6945, 0.4101, 0.6945, 0.4101, 0.6945, 0.4101, 0.6945, 0.4114, 0.7355, 0.4114, 0.7355, 0.4114, 0.7355, 0.4114, 0.7355, 0.4101, 0.6945, 0.4101, 0.6945, 0.4101, 0.6945, 0.4101, 0.6945, 0.4114, 0.7355, 0.4114, 0.7355, 0.4114, 0.7355, 0.4114, 0.7355, 0.4101, 0.6945, 0.4101, 0.6945, 0.4101, 0.6945, 0.4101, 0.6945, 0.4114, 0.7355, 0.4114, 0.7355, 0.4114, 0.7355, 0.4114, 0.7355, 0.4101, 0.6945, 0.4101, 0.6945, 0.4101, 0.6945, 0.4101, 0.6945, 0.4114, 0.7355, 0.4114, 0.7355, 0.4114, 0.7355, 0.4114, 0.7355, 0.4101, 0.6945, 0.4101, 0.6945, 0.4101, 0.6945, 0.4101, 0.6945, 0.4114, 0.7355, 0.4114, 0.7355, 0.4114, 0.7355, 0.4114, 0.7355, 0.4101, 0.6945, 0.4101, 0.6945, 0.4101, 0.6945, 0.4101, 0.6945, 0.4114, 0.7355, 0.4114, 0.7355, 0.4114, 0.7355, 0.4114, 0.7355, 0.4101, 0.6945, 0.4101, 0.6945, 0.4101, 0.6945, 0.4101, 0.6945, 0.4114, 0.7355, 0.4114, 0.7355, 0.4114, 0.7355, 0.4114, 0.7355, 0.4101, 0.6945, 0.4101, 0.6945, 0.4101, 0.6945, 0.4101, 0.6945, 0.4114, 0.7355, 0.4114, 0.7355, 0.4114, 0.7355, 0.4114, 0.7355, 0.4101, 0.6945, 0.4101, 0.6945, 0.4101, 0.6945, 0.4101, 0.6945, 0.4114, 0.7355, 0.4114, 0.7355, 0.4114, 0.7355, 0.4114, 0.7355, 0.4101, 0.6945, 0.4101, 0.6945, 0.4101, 0.6945, 0.4101, 0.6945, 0.4114, 0.7355, 0.4114, 0.7355, 0.4114, 0.7355, 0.4114, 0.7355, 0.4101, 0.6945, 0.4101, 0.6945, 0.4101, 0.6945, 0.4101, 0.6945, 0.4114, 0.7355, 0.4114, 0.7355, 0.4114, 0.7355, 0.4114, 0.7355, 0.4101, 0.6945, 0.4101, 0.6945, 0.4101, 0.6945, 0.4101, 0.6945, 0.4114, 0.7355, 0.4114, 0.7355, 0.4114, 0.7355, 0.4114, 0.7355, 0.4101, 0.6945, 0.4101, 0.6945, 0.4101, 0.6945, 0.4101, 0.6945, 0.4114, 0.7355, 0.4114, 0.7355, 0.4114, 0.7355, 0.4114, 0.7355, 0.4101, 0.6945, 0.4101, 0.6945, 0.4101, 0.6945, 0.4101, 0.6945, 0.4114, 0.7355, 0.4114, 0.7355, 0.4114, 0.7355, 0.4114, 0.7355, 0.4101, 0.6945, 0.4101, 0.6945, 0.4101, 0.6945, 0.4101, 0.6945, 0.4114, 0.7355, 0.4114, 0.7355, 0.4114, 0.7355, 0.4114, 0.7355, 0.4101, 0.6945, 0.4101, 0.6945, 0.4101, 0.6945, 0.4101, 0.6945, 0.4114, 0.7355, 0.4114, 0.7355, 0.4114, 0.7355, 0.4114, 0.7355, 0.4101, 0.6945, 0.4101, 0.6945, 0.4101, 0.6945, 0.4101, 0.6945, 0.4114, 0.7355, 0.4114, 0.7355, 0.4114, 0.7355, 0.4114, 0.7355, 0.4101, 0.6945, 0.4101, 0.6945, 0.4101, 0.6945, 0.4101, 0.6945, 0.4114, 0.7355, 0.4114, 0.7355, 0.4114, 0.7355, 0.4114, 0.7355, 0.4101, 0.6945, 0.4101, 0.6945, 0.4101, 0.6945, 0.4101, 0.6945, 0.4114, 0.7355, 0.4114, 0.7355, 0.4114, 0.7355, 0.4114, 0.7355, 0.4101, 0.6945, 0.4101, 0.6945, 0.4101, 0.6945, 0.4101, 0.6945, 0.4114, 0.7355, 0.4114, 0.7355, 0.4114, 0.7355, 0.4114, 0.7355, 0.4101, 0.6945, 0.4101, 0.6945, 0.4101, 0.6945, 0.4101, 0.6945, 0.4114, 0.7355, 0.4114, 0.7355, 0.4114, 0.7355, 0.4114, 0.7355, 0.4101, 0.6945, 0.4101, 0.6945, 0.4101, 0.6945, 0.4101, 0.6945, 0.4114, 0.7355, 0.4114, 0.7355, 0.4114, 0.7355, 0.4114, 0.7355, 0.4101, 0.6945, 0.4101, 0.6945, 0.4101, 0.6945, 0.4101, 0.6945, 0.4114, 0.7355, 0.4114, 0.7355, 0.4114, 0.7355, 0.4114, 0.7355, 0.4101, 0.6945, 0.4101, 0.6945, 0.4101, 0.6945, 0.4101, 0.6945, 0.4114, 0.7355, 0.4114, 0.7355, 0.4114, 0.7355, 0.4114, 0.7355, 0.4101, 0.6945, 0.4101, 0.6945, 0.4101, 0.6945, 0.4101, 0.6945, 0.4114, 0.7355, 0.4114, 0.7355, 0.4114, 0.7355, 0.4114, 0.7355, 0.4101, 0.6945, 0.4101, 0.6945, 0.4101, 0.6945, 0.4101, 0.6945, 0.4114, 0.7355, 0.4114, 0.7355, 0.4114, 0.7355, 0.4114, 0.7355, 0.4101, 0.6945, 0.4101, 0.6945, 0.4101, 0.6945, 0.4101, 0.6945, 0.4114, 0.7355, 0.4114, 0.7355, 0.4114, 0.7355, 0.4114, 0.7355, 0.4101, 0.6945, 0.4101, 0.6945, 0.4101, 0.6945, 0.4101, 0.6945, 0.4114, 0.7355, 0.4114, 0.7355, 0.4114, 0.7355, 0.4114, 0.7355, 0.4101, 0.6945, 0.4101, 0.6945, 0.4101, 0.6945, 0.4101, 0.6945, 0.4101, 0.6945, 0.4101, 0.6945, 0.4101, 0.6945, 0.4101, 0.6945, 0.4101, 0.6945, 0.4101, 0.6945, 0.4101, 0.6945, 0.4101, 0.6945, 0.4101, 0.6945, 0.4101, 0.6945, 0.4101, 0.6945, 0.4101, 0.6945, 0.4101, 0.6945, 0.4101, 0.6945, 0.4101, 0.6945, 0.4101, 0.6945, 0.4101, 0.6945, 0.4101, 0.6945, 0.4101, 0.6945, 0.4101, 0.6945, 0.4101, 0.6945, 0.4101, 0.6945, 0.4101, 0.6945, 0.4101, 0.6945, 0.4101, 0.6945, 0.4101, 0.6945, 0.4101, 0.6945, 0.4101, 0.6945, 0.4101, 0.6945, 0.4101, 0.6945, 0.4101, 0.6945, 0.4101, 0.6945, 0.4101, 0.6945, 0.4101, 0.6945, 0.4101, 0.6945, 0.4101, 0.6945, 0.4101, 0.6945, 0.4101, 0.6945, 0.4101, 0.6945, 0.4101, 0.6945, 0.4101, 0.6945, 0.4101, 0.6945, 0.4101, 0.6945, 0.4101, 0.6945, 0.4101, 0.6945, 0.4101, 0.6945, 0.4101, 0.6945, 0.4101, 0.6945, 0.4101, 0.6945, 0.4101, 0.6945, 0.4101, 0.6945, 0.4101, 0.6945, 0.4101, 0.6945, 0.4101, 0.6945, 0.4101, 0.6945, 0.4101, 0.6945, 0.4101, 0.6945, 0.4101, 0.6945, 0.4101, 0.6945, 0.4101, 0.6945, 0.4101, 0.6945, 0.4101, 0.6945, 0.4101, 0.6945, 0.4101, 0.6945, 0.4101, 0.6945, 0.4101, 0.6945, 0.4101, 0.6945, 0.4101, 0.6945, 0.4101, 0.6945, 0.4101, 0.6945, 0.4101, 0.6945, 0.4101, 0.6945, 0.4101, 0.6945, 0.4101, 0.6945, 0.4101, 0.6945, 0.4101, 0.6945, 0.4101, 0.6945, 0.4101, 0.6945, 0.4101, 0.6945, 0.4101, 0.6945, 0.4101, 0.6945, 0.4101, 0.6945, 0.4101, 0.6945, 0.4101, 0.6945, 0.4101, 0.6945, 0.4101, 0.6945, 0.4101, 0.6945, 0.4101, 0.6945, 0.4101, 0.6945, 0.4101, 0.6945, 0.4101, 0.6945, 0.4101, 0.6945, 0.4101, 0.6945, 0.4101, 0.6945, 0.4101, 0.6945, 0.4101, 0.6945, 0.4101, 0.6945, 0.4101, 0.6945, 0.4101, 0.6945, 0.4101, 0.6945, 0.4101, 0.6945, 0.4101, 0.6945, 0.4101, 0.6945, 0.4101, 0.6945, 0.4101, 0.6945, 0.4101, 0.6945, 0.4101, 0.6945, 0.4101, 0.6945, 0.4101, 0.6945, 0.4101, 0.6945, 0.4101, 0.6945, 0.4101, 0.6945, 0.4101, 0.6945, 0.4101, 0.6945, 0.4101, 0.6945, 0.4101, 0.6945, 0.4101, 0.6945, 0.4101, 0.6945, 0.4101, 0.6945, 0.4101, 0.6945, 0.4101, 0.6945, 0.4101, 0.6945, 0.4101, 0.6945, 0.4101, 0.6945, 0.4114, 0.7355, 0.4114, 0.7355, 0.4114, 0.7355, 0.4114, 0.7355, 0.4114, 0.7355, 0.4114, 0.7355, 0.4114, 0.7355, 0.4114, 0.7355, 0.4114, 0.7355, 0.4114, 0.7355, 0.4114, 0.7355, 0.4114, 0.7355, 0.4114, 0.7355, 0.4114, 0.7355, 0.4114, 0.7355, 0.4114, 0.7355, 0.4114, 0.7355, 0.4114, 0.7355, 0.4114, 0.7355, 0.4114, 0.7355, 0.4114, 0.7355, 0.4114, 0.7355, 0.4114, 0.7355, 0.4114, 0.7355, 0.4114, 0.7355, 0.4114, 0.7355, 0.4114, 0.7355, 0.4114, 0.7355, 0.4114, 0.7355, 0.4114, 0.7355, 0.4114, 0.7355, 0.4114, 0.7355, 0.4114, 0.7355, 0.4114, 0.7355, 0.4114, 0.7355, 0.4114, 0.7355, 0.4114, 0.7355, 0.4114, 0.7355, 0.4114, 0.7355, 0.4114, 0.7355, 0.4114, 0.7355, 0.4114, 0.7355, 0.4114, 0.7355, 0.4114, 0.7355, 0.4114, 0.7355, 0.4114, 0.7355, 0.4114, 0.7355, 0.4114, 0.7355, 0.4114, 0.7355, 0.4114, 0.7355, 0.4114, 0.7355, 0.4114, 0.7355, 0.4114, 0.7355, 0.4114, 0.7355, 0.4114, 0.7355, 0.4114, 0.7355, 0.4114, 0.7355, 0.4114, 0.7355, 0.4114, 0.7355, 0.4114, 0.7355, 0.4114, 0.7355, 0.4114, 0.7355, 0.4114, 0.7355, 0.4114, 0.7355, 0.4114, 0.7355, 0.4114, 0.7355, 0.4114, 0.7355, 0.4114, 0.7355, 0.4114, 0.7355, 0.4114, 0.7355, 0.4114, 0.7355, 0.4114, 0.7355, 0.4114, 0.7355, 0.4114, 0.7355, 0.4114, 0.7355, 0.4114, 0.7355, 0.4114, 0.7355, 0.4114, 0.7355, 0.4114, 0.7355, 0.4114, 0.7355, 0.4114, 0.7355, 0.4114, 0.7355, 0.4114, 0.7355, 0.4114, 0.7355, 0.4114, 0.7355, 0.4114, 0.7355, 0.4114, 0.7355, 0.4114, 0.7355, 0.4114, 0.7355, 0.4114, 0.7355, 0.4114, 0.7355, 0.4114, 0.7355, 0.4114, 0.7355, 0.4114, 0.7355, 0.4114, 0.7355, 0.4114, 0.7355, 0.4114, 0.7355, 0.4114, 0.7355, 0.4114, 0.7355, 0.4114, 0.7355, 0.4114, 0.7355, 0.4114, 0.7355, 0.4114, 0.7355, 0.4114, 0.7355, 0.4114, 0.7355, 0.4114, 0.7355, 0.4114, 0.7355, 0.4114, 0.7355, 0.4114, 0.7355, 0.4114, 0.7355, 0.4114, 0.7355, 0.4114, 0.7355, 0.4114, 0.7355, 0.4114, 0.7355, 0.4114, 0.7355, 0.4114, 0.7355, 0.4114, 0.7355, 0.4114, 0.7355, 0.4114, 0.7355, 0.4114, 0.7355, 0.4114, 0.7355, 0.4114, 0.7355, 0.4114, 0.7355, 0.4114, 0.7355, 0.4114, 0.7355, 0.4114, 0.7355, 0.4114, 0.7355, 0.4114, 0.7355, 0.4114, 0.7355, 0.4114, 0.7355, 0.4114, 0.7355, 0.4114, 0.7355, 0.4114, 0.7355, 0.4114, 0.7355, 0.4114, 0.7355, 0.4114, 0.7355, 0.4114, 0.7355, 0.4114, 0.7355, 0.4114, 0.7355, 0.4114, 0.7355, 0.4114, 0.7355, 0.4114, 0.7355, 0.4114, 0.7355, 0.4114, 0.7355, 0.4114, 0.7355, 0.4114, 0.7355, 0.4114, 0.7355, 0.4114, 0.7355, 0.4114, 0.7355, 0.4114, 0.7355, 0.4114, 0.7355, 0.4114, 0.7355, 0.4114, 0.7355, 0.4114, 0.7355, 0.4114, 0.7355, 0.4114, 0.7355, 0.4114, 0.7355, 0.4114, 0.7355, 0.4114, 0.7355, 0.4114, 0.7355, 0.4114, 0.7355, 0.4114, 0.7355, 0.4114, 0.7355, 0.4114, 0.7355, 0.4114, 0.7355, 0.4114, 0.7355, 0.4114, 0.7355, 0.4114, 0.7355, 0.4114, 0.7355, 0.4114, 0.7355, 0.4114, 0.7355, 0.4114, 0.7355, 0.4114, 0.7355, 0.4114, 0.7355, 0.4114, 0.7355, 0.4114, 0.7355, 0.4114, 0.7355, 0.4114, 0.7355, 0.4114, 0.7355, 0.4114, 0.7355, 0.4114, 0.7355, 0.4114, 0.7355, 0.4114, 0.7355, 0.4114, 0.7355, 0.4114, 0.7355, 0.4114, 0.7355, 0.4114, 0.7355, 0.4114, 0.7355, 0.4114, 0.7355, 0.4114, 0.7355, 0.4114, 0.7355, 0.4114, 0.7355, 0.4114, 0.7355, 0.4114, 0.7355, 0.4114, 0.7355, 0.4114, 0.7355, 0.4114, 0.7355, 0.4114, 0.7355, 0.4114, 0.7355, 0.4114, 0.7355, 0.4114, 0.7355, 0.4114, 0.7355, 0.4114, 0.7355, 0.4114, 0.7355, 0.4114, 0.7355, 0.4114, 0.7355, 0.4114, 0.7355, 0.4114, 0.7355, 0.4114, 0.7355, 0.4114, 0.7355, 0.4114, 0.7355, 0.4114, 0.7355, 0.4114, 0.7355, 0.4114, 0.7355, 0.4114, 0.7355, 0.4114, 0.7355, 0.4114, 0.7355, 0.4114, 0.7355, 0.4114, 0.7355, 0.4114, 0.7355, 0.4114, 0.7355, 0.4114, 0.7355, 0.4114, 0.7355, 0.4114, 0.7355, 0.4114, 0.7355, 0.4114, 0.7355, 0.4114, 0.7355, 0.4114, 0.7355, 0.4114, 0.7355, 0.4114, 0.7355, 0.4114, 0.7355, 0.4114, 0.7355, 0.4114, 0.7355, 0.4114, 0.7355, 0.4114, 0.7355, 0.4114, 0.7355, 0.4114, 0.7355, 0.4114, 0.7355, 0.4114, 0.7355, 0.4114, 0.7355, 0.4114, 0.7355, 0.4114, 0.7355, 0.4114, 0.7355, 0.4114, 0.7355, 0.4114, 0.7355, 0.4114, 0.7355, 0.4114, 0.7355, 0.4114, 0.7355, 0.4114, 0.7355, 0.4114, 0.7355, 0.4114, 0.7355, 0.4114, 0.7355, 0.4114, 0.7355, 0.4114, 0.7355, 0.4114, 0.7355, 0.4114, 0.7355, 0.4114, 0.7355, 0.4114, 0.7355, 0.4114, 0.7355, 0.4114, 0.7355, 0.4114, 0.7355, 0.4114, 0.7355, 0.4114, 0.7355, 0.4114, 0.7355, 0.4114, 0.7355, 0.4114, 0.7355, 0.4114, 0.7355, 0.4114, 0.7355, 0.4114, 0.7355, 0.4114, 0.7355, 0.4114, 0.7355, 0.4114, 0.7355, 0.4114, 0.7355, 0.4114, 0.7355, 0.4114, 0.7355, 0.4114, 0.7355, 0.4114, 0.7355, 0.4114, 0.7355, 0.4114, 0.7355, 0.4114, 0.7355, 0.4114, 0.7355, 0.4114, 0.7355, 0.4114, 0.7355, 0.4114, 0.7355, 0.4114, 0.7355, 0.4114, 0.7355, 0.4114, 0.7355, 0.4114, 0.7355, 0.4114, 0.7355, 0.4114, 0.7355, 0.4114, 0.7355, 0.4114, 0.7355, 0.4114, 0.7355, 0.4114, 0.7355, 0.4114, 0.7355, 0.4114, 0.7355, 0.4114, 0.7355, 0.4114, 0.7355, 0.4114, 0.7355, 0.4114, 0.7355, 0.4114, 0.7355, 0.4114, 0.7355, 0.4114, 0.7355, 0.4114, 0.7355, 0.4114, 0.7355, 0.4114, 0.7355, 0.4114, 0.7355, 0.4114, 0.7355, 0.4114, 0.7355, 0.4114, 0.7355, 0.4114, 0.7355, 0.4114, 0.7355, 0.4114, 0.7355, 0.4114, 0.7355, 0.4114, 0.7355, 0.4114, 0.7355, 0.4114, 0.7355, 0.4114, 0.7355, 0.4114, 0.7355, 0.4114, 0.7355, 0.4114, 0.7355, 0.4114, 0.7355, 0.4114, 0.7355, 0.4114, 0.7355, 0.4114, 0.7355, 0.4114, 0.7355, 0.4114, 0.7355, 0.4114, 0.7355, 0.4114, 0.7355, 0.4114, 0.7355, 0.4114, 0.7355, 0.4114, 0.7355, 0.4114, 0.7355, 0.4114, 0.7355, 0.4114, 0.7355, 0.4114, 0.7355, 0.4114, 0.7355, 0.4114, 0.7355, 0.4114, 0.7355, 0.4114, 0.7355, 0.4114, 0.7355, 0.4114, 0.7355, 0.4114, 0.7355, 0.4114, 0.7355, 0.4114, 0.7355, 0.4114, 0.7355, 0.4114, 0.7355, 0.4114, 0.7355, 0.4114, 0.7355, 0.4114, 0.7355, 0.4114, 0.7355, 0.4114, 0.7355, 0.4114, 0.7355, 0.4114, 0.7355, 0.4114, 0.7355, 0.4114, 0.7355, 0.4114, 0.7355, 0.4114, 0.7355, 0.4114, 0.7355, 0.4114, 0.7355, 0.4114, 0.7355, 0.4114, 0.7355, 0.4114, 0.7355, 0.4114, 0.7355, 0.4114, 0.7355, 0.4114, 0.7355, 0.4114, 0.7355, 0.4114, 0.7355, 0.4114, 0.7355, 0.4114, 0.7355, 0.4114, 0.7355, 0.4114, 0.7355, 0.4114, 0.7355, 0.4114, 0.7355, 0.4114, 0.7355, 0.4114, 0.7355, 0.4114, 0.7355, 0.4114, 0.7355, 0.4114, 0.7355, 0.4114, 0.7355, 0.4114, 0.7355, 0.4114, 0.7355, 0.4114, 0.7355, 0.4114, 0.7355, 0.4114, 0.7355, 0.4114, 0.7355, 0.4114, 0.7355, 0.4114, 0.7355, 0.4114, 0.7355, 0.4114, 0.7355, 0.4114, 0.7355, 0.4114, 0.7355, 0.4114, 0.7355, 0.4114, 0.7355, 0.4114, 0.7355, 0.4114, 0.7355, 0.4114, 0.7355, 0.4114, 0.7355, 0.4114, 0.7355, 0.4114, 0.7355, 0.4114, 0.7355, 0.4114, 0.7355, 0.4114, 0.7355, 0.4114, 0.7355, 0.4114, 0.7355, 0.4114, 0.7355, 0.4114, 0.7355, 0.4114, 0.7355, 0.4114, 0.7355, 0.4114, 0.7355, 0.4114, 0.7355, 0.4114, 0.7355, 0.4114, 0.7355, 0.4114, 0.7355, 0.4114, 0.7355, 0.4114, 0.7355, 0.4114, 0.7355, 0.4114, 0.7355, 0.4114, 0.7355, 0.4114, 0.7355, 0.4114, 0.7355, 0.4114, 0.7355, 0.4114, 0.7355, 0.4114, 0.7355, 0.4114, 0.7355, 0.4114, 0.7355, 0.4114, 0.7355, 0.4114, 0.7355, 0.4114, 0.7355, 0.4114, 0.7355, 0.4114, 0.7355, 0.4114, 0.7355, 0.4114, 0.7355, 0.4114, 0.7355, 0.4114, 0.7355, 0.4114, 0.7355, 0.4114, 0.7355, 0.4114, 0.7355, 0.4114, 0.7355, 0.4114, 0.7355, 0.4114, 0.7355, 0.4114, 0.7355, 0.4114, 0.7355, 0.4114, 0.7355, 0.4114, 0.7355, 0.4114, 0.7355, 0.4114, 0.7355, 0.4114, 0.7355, 0.4114, 0.7355, 0.4114, 0.7355, 0.4114, 0.7355, 0.4114, 0.7355, 0.4114, 0.7355, 0.4114, 0.7355, 0.4114, 0.7355, 0.4114, 0.7355, 0.4114, 0.7355, 0.4114, 0.7355, 0.4114, 0.7355, 0.4114, 0.7355, 0.4114, 0.7355, 0.4114, 0.7355, 0.4114, 0.7355, 0.4114, 0.7355, 0.4114, 0.7355, 0.4114, 0.7355, 0.4114, 0.7355, 0.4114, 0.7355, 0.4114, 0.7355, 0.4114, 0.7355, 0.4114, 0.7355, 0.4114, 0.7355, 0.4114, 0.7355, 0.4114, 0.7355, 0.4114, 0.7355, 0.4114, 0.7355, 0.4114, 0.7355, 0.4114, 0.7355, 0.4114, 0.7355, 0.4114, 0.7355, 0.4114, 0.7355, 0.4114, 0.7355, 0.4114, 0.7355, 0.4114, 0.7355, 0.4114, 0.7355, 0.4114, 0.7355, 0.4114, 0.7355, 0.4114, 0.7355, 0.4114, 0.7355, 0.4114, 0.7355, 0.4114, 0.7355, 0.4114, 0.7355, 0.4114, 0.7355, 0.4114, 0.7355, 0.4114, 0.7355, 0.4114, 0.7355, 0.4114, 0.7355, 0.4114, 0.7355, 0.4114, 0.7355, 0.4114, 0.7355, 0.4114, 0.7355, 0.4114, 0.7355, 0.4114, 0.7355, 0.4114, 0.7355, 0.4114, 0.7355, 0.4114, 0.7355, 0.4114, 0.7355, 0.4114, 0.7355, 0.4114, 0.7355, 0.4114, 0.7355, 0.4114, 0.7355, 0.4114, 0.7355])
me_circle.materials.append(mat_bowlmat)
me_circle.update()

# ---- objects
ob_dicebowl = bpy.data.objects.new('DiceBowl', me_circle)
ob_empty = bpy.data.objects.new('Empty', None)

# ---- transforms, parenting, visibility, modifiers, constraints
ob_dicebowl.location = (0.0, 0.0, 0.0)
_m = ob_dicebowl.modifiers.new('Smooth by Angle', 'NODES')
_m.node_group = ng_smooth_by_angle
_gi = [s.identifier for s in ng_smooth_by_angle.interface.items_tree if s.item_type == 'SOCKET' and s.in_out == 'INPUT']
_m[_gi[1]] = 0.6452  # Angle
_m.use_pin_to_last = True
_m.show_group_selector = False
ob_empty.location = (-0.8245, -2.184, -2.077)
ob_empty.rotation_euler = (0.8489, -2.2e-07, 2.184)
ob_empty.scale = (3.879, 3.879, 3.879)
ob_empty.empty_display_type = 'IMAGE'
ob_empty.empty_display_size = 5.0

# ---- collection membership
scene.collection.objects.link(ob_dicebowl)
scene.collection.objects.link(ob_empty)

# ---- scene / render settings (as saved in the file)
scene.frame_start = 1; scene.frame_end = 250; scene.frame_set(1)
scene.render.engine = 'BLENDER_EEVEE_NEXT'
bpy.context.view_layer.update()

# ---- added for rendering (the .blend has no active camera and no usable light): camera, sun
cam_auto = bpy.data.cameras.new('AutoCamera')
cam_auto.lens = 50.0
cam_auto.sensor_width = 36.0
cam_auto.clip_end = 1000.0
ob_auto_camera = bpy.data.objects.new('AutoCamera', cam_auto)
scene.collection.objects.link(ob_auto_camera)
ob_auto_camera.location = (6.54661, -7.85593, 5.43498)
ob_auto_camera.rotation_euler = (1.09748, -7.21219e-08, 0.694738)
scene.camera = ob_auto_camera
light_auto_sun = bpy.data.lights.new('AutoSun', 'SUN')
light_auto_sun.energy = 3.0
light_auto_sun.angle = 0.0523599
ob_auto_sun = bpy.data.objects.new('AutoSun', light_auto_sun)
scene.collection.objects.link(ob_auto_sun)
ob_auto_sun.rotation_euler = (0.872665, 0.174533, 0.523599)
bpy.context.view_layer.update()
